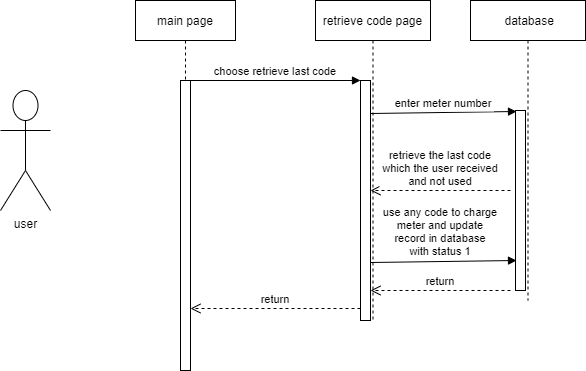

The diagram above was exported from draw.io. Its source (the exported page's mxGraphModel, read from the mxfile embedded in the PNG):
<mxGraphModel dx="868" dy="393" grid="1" gridSize="10" guides="1" tooltips="1" connect="1" arrows="1" fold="1" page="1" pageScale="1" pageWidth="850" pageHeight="1100" math="0" shadow="0">
  <root>
    <mxCell id="0" />
    <mxCell id="1" parent="0" />
    <mxCell id="78BoGSiR7UO2BxUyqKy6-1" value="main page" style="shape=umlLifeline;perimeter=lifelinePerimeter;container=1;collapsible=0;recursiveResize=0;rounded=0;shadow=0;strokeWidth=1;" parent="1" vertex="1">
      <mxGeometry x="205" y="70" width="100" height="370" as="geometry" />
    </mxCell>
    <mxCell id="78BoGSiR7UO2BxUyqKy6-2" value="" style="points=[];perimeter=orthogonalPerimeter;rounded=0;shadow=0;strokeWidth=1;" parent="78BoGSiR7UO2BxUyqKy6-1" vertex="1">
      <mxGeometry x="45" y="80" width="10" height="290" as="geometry" />
    </mxCell>
    <mxCell id="78BoGSiR7UO2BxUyqKy6-3" value="retrieve code page" style="shape=umlLifeline;perimeter=lifelinePerimeter;container=1;collapsible=0;recursiveResize=0;rounded=0;shadow=0;strokeWidth=1;" parent="1" vertex="1">
      <mxGeometry x="385" y="70" width="115" height="320" as="geometry" />
    </mxCell>
    <mxCell id="78BoGSiR7UO2BxUyqKy6-4" value="" style="points=[];perimeter=orthogonalPerimeter;rounded=0;shadow=0;strokeWidth=1;" parent="78BoGSiR7UO2BxUyqKy6-3" vertex="1">
      <mxGeometry x="45" y="80" width="10" height="240" as="geometry" />
    </mxCell>
    <mxCell id="78BoGSiR7UO2BxUyqKy6-5" value="return" style="verticalAlign=bottom;endArrow=open;dashed=1;endSize=8;exitX=0;exitY=0.95;shadow=0;strokeWidth=1;" parent="1" source="78BoGSiR7UO2BxUyqKy6-4" target="78BoGSiR7UO2BxUyqKy6-2" edge="1">
      <mxGeometry relative="1" as="geometry">
        <mxPoint x="360" y="226" as="targetPoint" />
      </mxGeometry>
    </mxCell>
    <mxCell id="78BoGSiR7UO2BxUyqKy6-6" value="choose retrieve last code" style="verticalAlign=bottom;endArrow=block;entryX=0;entryY=0;shadow=0;strokeWidth=1;" parent="1" source="78BoGSiR7UO2BxUyqKy6-2" target="78BoGSiR7UO2BxUyqKy6-4" edge="1">
      <mxGeometry relative="1" as="geometry">
        <mxPoint x="360" y="150" as="sourcePoint" />
      </mxGeometry>
    </mxCell>
    <mxCell id="78BoGSiR7UO2BxUyqKy6-7" value="user" style="shape=umlActor;verticalLabelPosition=bottom;labelBackgroundColor=#ffffff;verticalAlign=top;html=1;outlineConnect=0;" parent="1" vertex="1">
      <mxGeometry x="70" y="160" width="50" height="120" as="geometry" />
    </mxCell>
    <mxCell id="78BoGSiR7UO2BxUyqKy6-8" value=" database" style="shape=umlLifeline;perimeter=lifelinePerimeter;container=1;collapsible=0;recursiveResize=0;rounded=0;shadow=0;strokeWidth=1;" parent="1" vertex="1">
      <mxGeometry x="540" y="70" width="115" height="300" as="geometry" />
    </mxCell>
    <mxCell id="78BoGSiR7UO2BxUyqKy6-9" value="" style="points=[];perimeter=orthogonalPerimeter;rounded=0;shadow=0;strokeWidth=1;" parent="78BoGSiR7UO2BxUyqKy6-8" vertex="1">
      <mxGeometry x="45" y="110" width="10" height="180" as="geometry" />
    </mxCell>
    <mxCell id="78BoGSiR7UO2BxUyqKy6-10" value="enter meter number" style="verticalAlign=bottom;endArrow=block;shadow=0;strokeWidth=1;entryX=0.1;entryY=0.175;entryDx=0;entryDy=0;entryPerimeter=0;" parent="1" edge="1">
      <mxGeometry relative="1" as="geometry">
        <mxPoint x="440" y="183.0000000000001" as="sourcePoint" />
        <mxPoint x="586" y="181" as="targetPoint" />
      </mxGeometry>
    </mxCell>
    <mxCell id="78BoGSiR7UO2BxUyqKy6-11" value="retrieve the last code&#10; which the user received &#10;and not used" style="verticalAlign=bottom;endArrow=open;dashed=1;endSize=8;shadow=0;strokeWidth=1;" parent="1" edge="1">
      <mxGeometry relative="1" as="geometry">
        <mxPoint x="440" y="259.9999999999999" as="targetPoint" />
        <mxPoint x="580" y="260" as="sourcePoint" />
      </mxGeometry>
    </mxCell>
    <mxCell id="78BoGSiR7UO2BxUyqKy6-12" value="use any code to charge&#10;meter and update&#10;record in database&#10;with status 1" style="verticalAlign=bottom;endArrow=block;shadow=0;strokeWidth=1;entryX=0.1;entryY=0.175;entryDx=0;entryDy=0;entryPerimeter=0;" parent="1" edge="1">
      <mxGeometry x="-0.0409" y="1" relative="1" as="geometry">
        <mxPoint x="440" y="332.0000000000001" as="sourcePoint" />
        <mxPoint x="586" y="330" as="targetPoint" />
        <mxPoint as="offset" />
      </mxGeometry>
    </mxCell>
    <mxCell id="faQQTaSdkqMgMpTFOJJK-1" value="return" style="verticalAlign=bottom;endArrow=open;dashed=1;endSize=8;exitX=0;exitY=0.95;shadow=0;strokeWidth=1;" edge="1" parent="1">
      <mxGeometry relative="1" as="geometry">
        <mxPoint x="440" y="360" as="targetPoint" />
        <mxPoint x="580" y="359.9999999999999" as="sourcePoint" />
      </mxGeometry>
    </mxCell>
  </root>
</mxGraphModel>